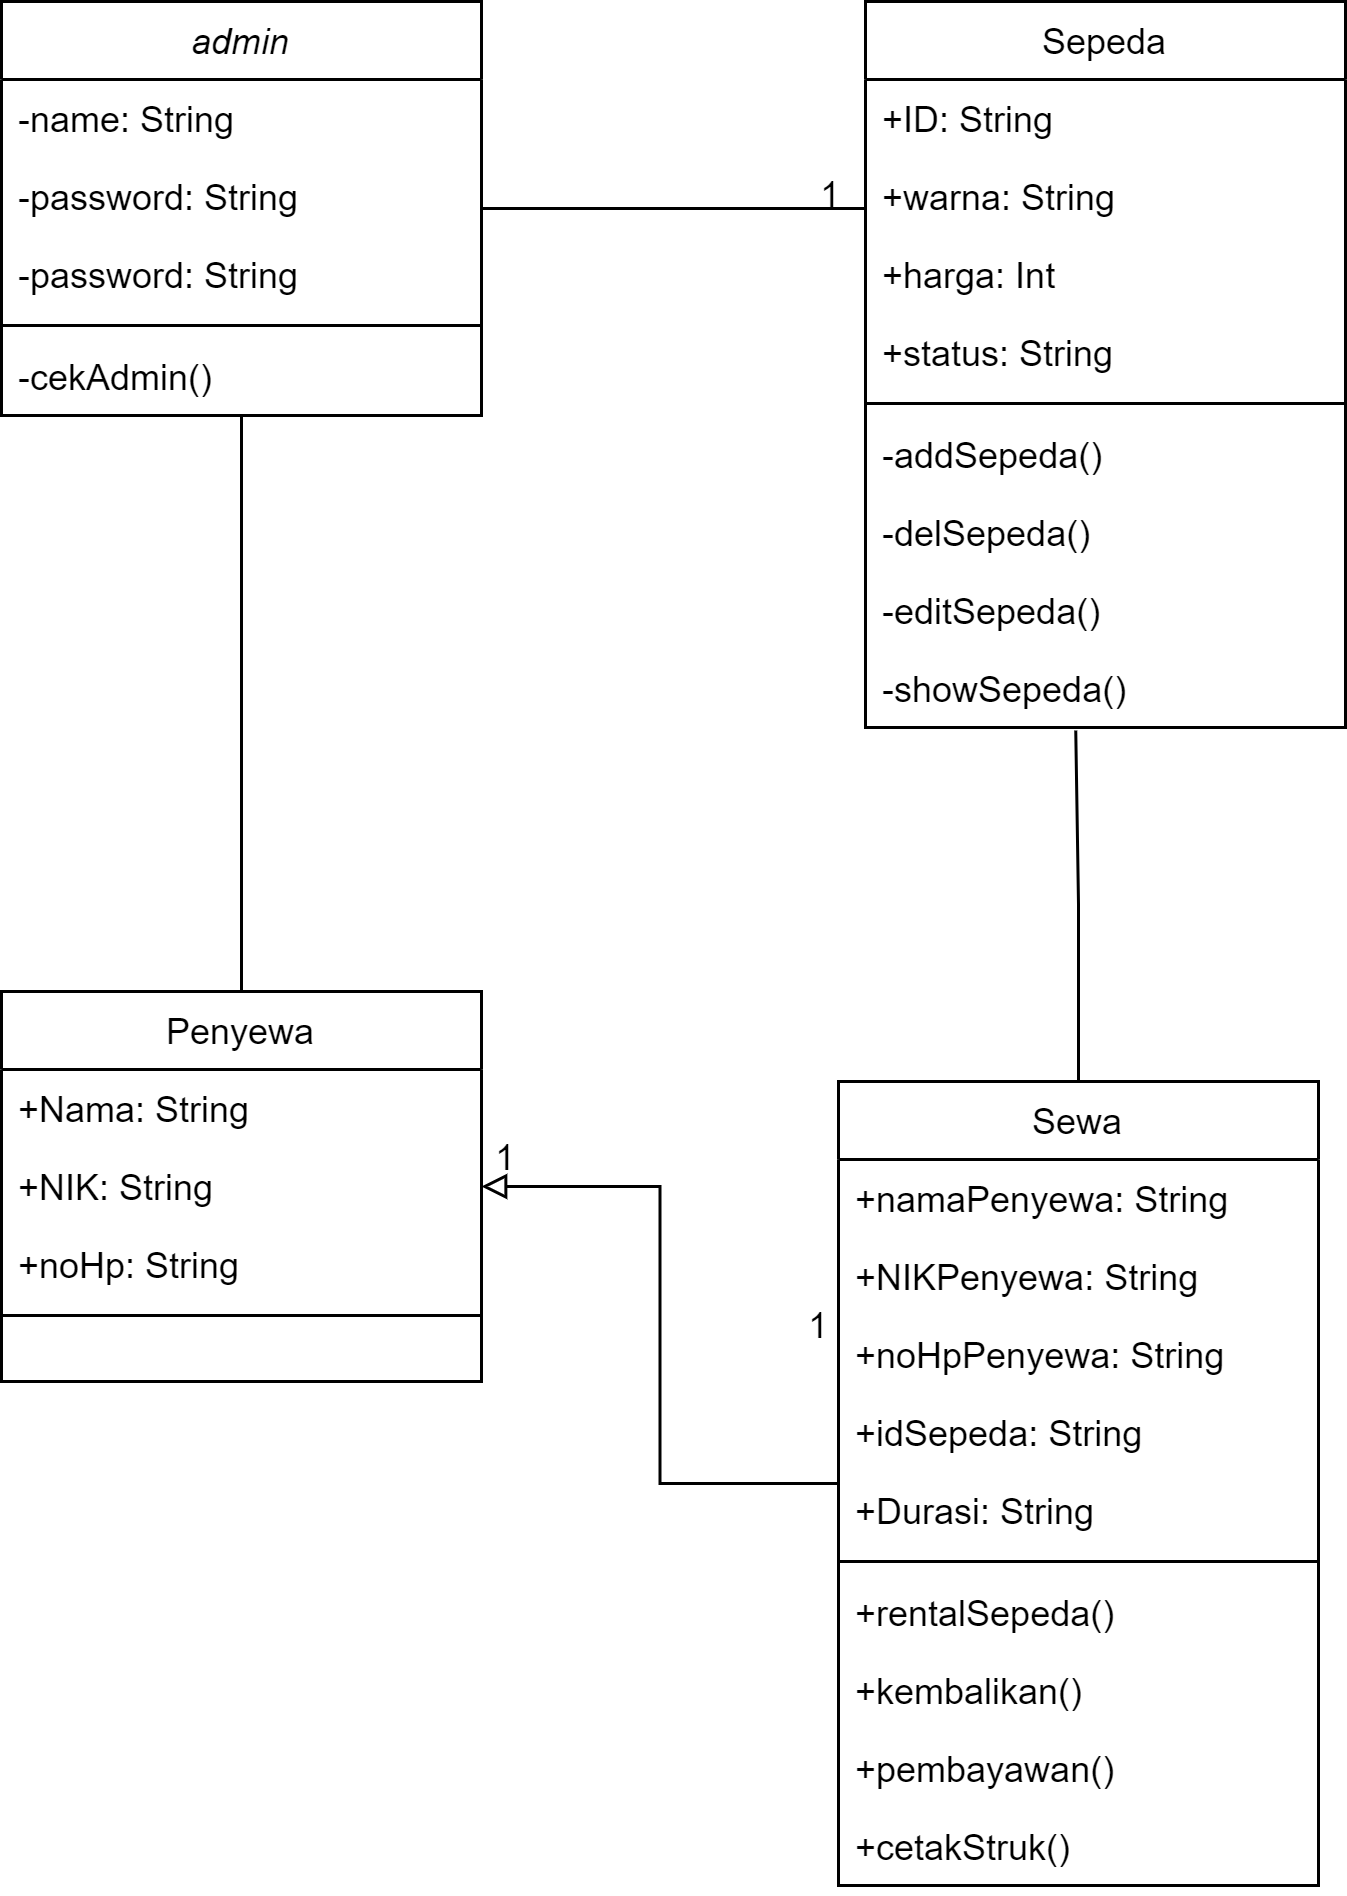

The diagram above was exported from draw.io. Its source (the exported page's mxGraphModel, read from the mxfile embedded in the PNG):
<mxGraphModel dx="868" dy="591" grid="1" gridSize="10" guides="1" tooltips="1" connect="1" arrows="1" fold="1" page="1" pageScale="1" pageWidth="827" pageHeight="1169" math="0" shadow="0">
  <root>
    <mxCell id="0" />
    <mxCell id="1" parent="0" />
    <mxCell id="2" value="admin" style="swimlane;fontStyle=2;align=center;verticalAlign=top;childLayout=stackLayout;horizontal=1;startSize=26;horizontalStack=0;resizeParent=1;resizeLast=0;collapsible=1;marginBottom=0;rounded=0;shadow=0;strokeWidth=1;" vertex="1" parent="1">
      <mxGeometry x="220" y="120" width="160" height="138" as="geometry">
        <mxRectangle x="230" y="140" width="160" height="26" as="alternateBounds" />
      </mxGeometry>
    </mxCell>
    <mxCell id="3" value="-name: String" style="text;align=left;verticalAlign=top;spacingLeft=4;spacingRight=4;overflow=hidden;rotatable=0;points=[[0,0.5],[1,0.5]];portConstraint=eastwest;" vertex="1" parent="2">
      <mxGeometry y="26" width="160" height="26" as="geometry" />
    </mxCell>
    <mxCell id="4" value="-password: String" style="text;align=left;verticalAlign=top;spacingLeft=4;spacingRight=4;overflow=hidden;rotatable=0;points=[[0,0.5],[1,0.5]];portConstraint=eastwest;rounded=0;shadow=0;html=0;" vertex="1" parent="2">
      <mxGeometry y="52" width="160" height="26" as="geometry" />
    </mxCell>
    <mxCell id="5" value="-password: String" style="text;align=left;verticalAlign=top;spacingLeft=4;spacingRight=4;overflow=hidden;rotatable=0;points=[[0,0.5],[1,0.5]];portConstraint=eastwest;rounded=0;shadow=0;html=0;" vertex="1" parent="2">
      <mxGeometry y="78" width="160" height="26" as="geometry" />
    </mxCell>
    <mxCell id="6" value="" style="line;html=1;strokeWidth=1;align=left;verticalAlign=middle;spacingTop=-1;spacingLeft=3;spacingRight=3;rotatable=0;labelPosition=right;points=[];portConstraint=eastwest;" vertex="1" parent="2">
      <mxGeometry y="104" width="160" height="8" as="geometry" />
    </mxCell>
    <mxCell id="7" value="-cekAdmin()" style="text;align=left;verticalAlign=top;spacingLeft=4;spacingRight=4;overflow=hidden;rotatable=0;points=[[0,0.5],[1,0.5]];portConstraint=eastwest;" vertex="1" parent="2">
      <mxGeometry y="112" width="160" height="26" as="geometry" />
    </mxCell>
    <mxCell id="8" value="Penyewa" style="swimlane;fontStyle=0;align=center;verticalAlign=top;childLayout=stackLayout;horizontal=1;startSize=26;horizontalStack=0;resizeParent=1;resizeLast=0;collapsible=1;marginBottom=0;rounded=0;shadow=0;strokeWidth=1;" vertex="1" parent="1">
      <mxGeometry x="220" y="450" width="160" height="130" as="geometry">
        <mxRectangle x="130" y="380" width="160" height="26" as="alternateBounds" />
      </mxGeometry>
    </mxCell>
    <mxCell id="9" value="+Nama: String" style="text;align=left;verticalAlign=top;spacingLeft=4;spacingRight=4;overflow=hidden;rotatable=0;points=[[0,0.5],[1,0.5]];portConstraint=eastwest;" vertex="1" parent="8">
      <mxGeometry y="26" width="160" height="26" as="geometry" />
    </mxCell>
    <mxCell id="10" value="+NIK: String" style="text;align=left;verticalAlign=top;spacingLeft=4;spacingRight=4;overflow=hidden;rotatable=0;points=[[0,0.5],[1,0.5]];portConstraint=eastwest;rounded=0;shadow=0;html=0;" vertex="1" parent="8">
      <mxGeometry y="52" width="160" height="26" as="geometry" />
    </mxCell>
    <mxCell id="11" value="+noHp: String" style="text;align=left;verticalAlign=top;spacingLeft=4;spacingRight=4;overflow=hidden;rotatable=0;points=[[0,0.5],[1,0.5]];portConstraint=eastwest;rounded=0;shadow=0;html=0;" vertex="1" parent="8">
      <mxGeometry y="78" width="160" height="26" as="geometry" />
    </mxCell>
    <mxCell id="12" value="" style="line;html=1;strokeWidth=1;align=left;verticalAlign=middle;spacingTop=-1;spacingLeft=3;spacingRight=3;rotatable=0;labelPosition=right;points=[];portConstraint=eastwest;" vertex="1" parent="8">
      <mxGeometry y="104" width="160" height="8" as="geometry" />
    </mxCell>
    <mxCell id="13" value="" style="endArrow=none;endSize=10;endFill=0;shadow=0;strokeWidth=1;rounded=0;edgeStyle=elbowEdgeStyle;elbow=vertical;" edge="1" source="8" target="2" parent="1">
      <mxGeometry width="160" relative="1" as="geometry">
        <mxPoint x="200" y="203" as="sourcePoint" />
        <mxPoint x="200" y="203" as="targetPoint" />
      </mxGeometry>
    </mxCell>
    <mxCell id="14" style="edgeStyle=orthogonalEdgeStyle;rounded=0;orthogonalLoop=1;jettySize=auto;html=1;endArrow=block;endFill=0;startArrow=none;startFill=0;" edge="1" source="16" target="10" parent="1">
      <mxGeometry relative="1" as="geometry" />
    </mxCell>
    <mxCell id="15" style="edgeStyle=orthogonalEdgeStyle;rounded=0;orthogonalLoop=1;jettySize=auto;html=1;entryX=0.438;entryY=1.038;entryDx=0;entryDy=0;entryPerimeter=0;startArrow=none;startFill=0;endArrow=none;endFill=0;" edge="1" source="16" target="36" parent="1">
      <mxGeometry relative="1" as="geometry" />
    </mxCell>
    <mxCell id="16" value="Sewa" style="swimlane;fontStyle=0;align=center;verticalAlign=top;childLayout=stackLayout;horizontal=1;startSize=26;horizontalStack=0;resizeParent=1;resizeLast=0;collapsible=1;marginBottom=0;rounded=0;shadow=0;strokeWidth=1;" vertex="1" parent="1">
      <mxGeometry x="499" y="480" width="160" height="268" as="geometry">
        <mxRectangle x="340" y="380" width="170" height="26" as="alternateBounds" />
      </mxGeometry>
    </mxCell>
    <mxCell id="17" value="+namaPenyewa: String" style="text;align=left;verticalAlign=top;spacingLeft=4;spacingRight=4;overflow=hidden;rotatable=0;points=[[0,0.5],[1,0.5]];portConstraint=eastwest;" vertex="1" parent="16">
      <mxGeometry y="26" width="160" height="26" as="geometry" />
    </mxCell>
    <mxCell id="18" value="+NIKPenyewa: String" style="text;align=left;verticalAlign=top;spacingLeft=4;spacingRight=4;overflow=hidden;rotatable=0;points=[[0,0.5],[1,0.5]];portConstraint=eastwest;" vertex="1" parent="16">
      <mxGeometry y="52" width="160" height="26" as="geometry" />
    </mxCell>
    <mxCell id="19" value="+noHpPenyewa: String" style="text;align=left;verticalAlign=top;spacingLeft=4;spacingRight=4;overflow=hidden;rotatable=0;points=[[0,0.5],[1,0.5]];portConstraint=eastwest;" vertex="1" parent="16">
      <mxGeometry y="78" width="160" height="26" as="geometry" />
    </mxCell>
    <mxCell id="20" value="+idSepeda: String" style="text;align=left;verticalAlign=top;spacingLeft=4;spacingRight=4;overflow=hidden;rotatable=0;points=[[0,0.5],[1,0.5]];portConstraint=eastwest;" vertex="1" parent="16">
      <mxGeometry y="104" width="160" height="26" as="geometry" />
    </mxCell>
    <mxCell id="21" value="+Durasi: String" style="text;align=left;verticalAlign=top;spacingLeft=4;spacingRight=4;overflow=hidden;rotatable=0;points=[[0,0.5],[1,0.5]];portConstraint=eastwest;" vertex="1" parent="16">
      <mxGeometry y="130" width="160" height="26" as="geometry" />
    </mxCell>
    <mxCell id="22" value="" style="line;html=1;strokeWidth=1;align=left;verticalAlign=middle;spacingTop=-1;spacingLeft=3;spacingRight=3;rotatable=0;labelPosition=right;points=[];portConstraint=eastwest;" vertex="1" parent="16">
      <mxGeometry y="156" width="160" height="8" as="geometry" />
    </mxCell>
    <mxCell id="23" value="+rentalSepeda()" style="text;align=left;verticalAlign=top;spacingLeft=4;spacingRight=4;overflow=hidden;rotatable=0;points=[[0,0.5],[1,0.5]];portConstraint=eastwest;" vertex="1" parent="16">
      <mxGeometry y="164" width="160" height="26" as="geometry" />
    </mxCell>
    <mxCell id="24" value="+kembalikan()" style="text;align=left;verticalAlign=top;spacingLeft=4;spacingRight=4;overflow=hidden;rotatable=0;points=[[0,0.5],[1,0.5]];portConstraint=eastwest;" vertex="1" parent="16">
      <mxGeometry y="190" width="160" height="26" as="geometry" />
    </mxCell>
    <mxCell id="25" value="+pembayawan()" style="text;align=left;verticalAlign=top;spacingLeft=4;spacingRight=4;overflow=hidden;rotatable=0;points=[[0,0.5],[1,0.5]];portConstraint=eastwest;" vertex="1" parent="16">
      <mxGeometry y="216" width="160" height="26" as="geometry" />
    </mxCell>
    <mxCell id="26" value="+cetakStruk()" style="text;align=left;verticalAlign=top;spacingLeft=4;spacingRight=4;overflow=hidden;rotatable=0;points=[[0,0.5],[1,0.5]];portConstraint=eastwest;" vertex="1" parent="16">
      <mxGeometry y="242" width="160" height="26" as="geometry" />
    </mxCell>
    <mxCell id="27" value="Sepeda" style="swimlane;fontStyle=0;align=center;verticalAlign=top;childLayout=stackLayout;horizontal=1;startSize=26;horizontalStack=0;resizeParent=1;resizeLast=0;collapsible=1;marginBottom=0;rounded=0;shadow=0;strokeWidth=1;" vertex="1" parent="1">
      <mxGeometry x="508" y="120" width="160" height="242" as="geometry">
        <mxRectangle x="550" y="140" width="160" height="26" as="alternateBounds" />
      </mxGeometry>
    </mxCell>
    <mxCell id="28" value="+ID: String" style="text;align=left;verticalAlign=top;spacingLeft=4;spacingRight=4;overflow=hidden;rotatable=0;points=[[0,0.5],[1,0.5]];portConstraint=eastwest;" vertex="1" parent="27">
      <mxGeometry y="26" width="160" height="26" as="geometry" />
    </mxCell>
    <mxCell id="29" value="+warna: String" style="text;align=left;verticalAlign=top;spacingLeft=4;spacingRight=4;overflow=hidden;rotatable=0;points=[[0,0.5],[1,0.5]];portConstraint=eastwest;rounded=0;shadow=0;html=0;" vertex="1" parent="27">
      <mxGeometry y="52" width="160" height="26" as="geometry" />
    </mxCell>
    <mxCell id="30" value="+harga: Int" style="text;align=left;verticalAlign=top;spacingLeft=4;spacingRight=4;overflow=hidden;rotatable=0;points=[[0,0.5],[1,0.5]];portConstraint=eastwest;rounded=0;shadow=0;html=0;" vertex="1" parent="27">
      <mxGeometry y="78" width="160" height="26" as="geometry" />
    </mxCell>
    <mxCell id="31" value="+status: String" style="text;align=left;verticalAlign=top;spacingLeft=4;spacingRight=4;overflow=hidden;rotatable=0;points=[[0,0.5],[1,0.5]];portConstraint=eastwest;rounded=0;shadow=0;html=0;" vertex="1" parent="27">
      <mxGeometry y="104" width="160" height="26" as="geometry" />
    </mxCell>
    <mxCell id="32" value="" style="line;html=1;strokeWidth=1;align=left;verticalAlign=middle;spacingTop=-1;spacingLeft=3;spacingRight=3;rotatable=0;labelPosition=right;points=[];portConstraint=eastwest;" vertex="1" parent="27">
      <mxGeometry y="130" width="160" height="8" as="geometry" />
    </mxCell>
    <mxCell id="33" value="-addSepeda()" style="text;align=left;verticalAlign=top;spacingLeft=4;spacingRight=4;overflow=hidden;rotatable=0;points=[[0,0.5],[1,0.5]];portConstraint=eastwest;" vertex="1" parent="27">
      <mxGeometry y="138" width="160" height="26" as="geometry" />
    </mxCell>
    <mxCell id="34" value="-delSepeda()" style="text;align=left;verticalAlign=top;spacingLeft=4;spacingRight=4;overflow=hidden;rotatable=0;points=[[0,0.5],[1,0.5]];portConstraint=eastwest;" vertex="1" parent="27">
      <mxGeometry y="164" width="160" height="26" as="geometry" />
    </mxCell>
    <mxCell id="35" value="-editSepeda()" style="text;align=left;verticalAlign=top;spacingLeft=4;spacingRight=4;overflow=hidden;rotatable=0;points=[[0,0.5],[1,0.5]];portConstraint=eastwest;" vertex="1" parent="27">
      <mxGeometry y="190" width="160" height="26" as="geometry" />
    </mxCell>
    <mxCell id="36" value="-showSepeda()" style="text;align=left;verticalAlign=top;spacingLeft=4;spacingRight=4;overflow=hidden;rotatable=0;points=[[0,0.5],[1,0.5]];portConstraint=eastwest;" vertex="1" parent="27">
      <mxGeometry y="216" width="160" height="26" as="geometry" />
    </mxCell>
    <mxCell id="37" value="" style="endArrow=none;shadow=0;strokeWidth=1;rounded=0;endFill=0;edgeStyle=elbowEdgeStyle;elbow=vertical;" edge="1" source="2" target="27" parent="1">
      <mxGeometry x="0.5" y="41" relative="1" as="geometry">
        <mxPoint x="380" y="192" as="sourcePoint" />
        <mxPoint x="540" y="192" as="targetPoint" />
        <mxPoint x="-40" y="32" as="offset" />
      </mxGeometry>
    </mxCell>
    <mxCell id="38" value="1" style="resizable=0;align=right;verticalAlign=bottom;labelBackgroundColor=none;fontSize=12;" connectable="0" vertex="1" parent="37">
      <mxGeometry x="1" relative="1" as="geometry">
        <mxPoint x="-7" y="4" as="offset" />
      </mxGeometry>
    </mxCell>
    <mxCell id="39" value="1" style="resizable=0;align=left;verticalAlign=bottom;labelBackgroundColor=none;fontSize=12;" connectable="0" vertex="1" parent="37">
      <mxGeometry x="-1" relative="1" as="geometry">
        <mxPoint x="3" y="325" as="offset" />
      </mxGeometry>
    </mxCell>
    <mxCell id="40" value="1" style="resizable=0;align=right;verticalAlign=bottom;labelBackgroundColor=none;fontSize=12;" connectable="0" vertex="1" parent="37">
      <mxGeometry x="1" relative="1" as="geometry">
        <mxPoint x="-11" y="381" as="offset" />
      </mxGeometry>
    </mxCell>
  </root>
</mxGraphModel>